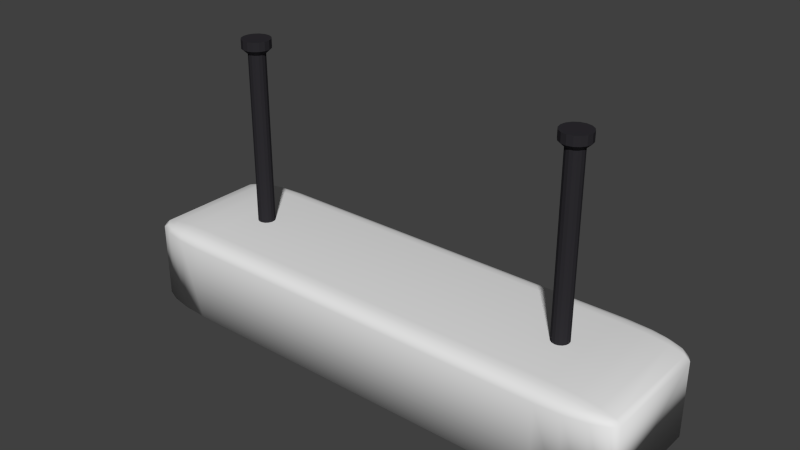 # Source: Shelf.blend  (saved by Blender 2.77.0; exported with 4.5.12 LTS)
import bpy
from mathutils import Matrix  # noqa: F401  (used for matrix-valued properties, if any)

bpy.ops.wm.read_factory_settings(use_empty=True)
scene = bpy.context.scene
scene.name = 'Scene'

# ---- collections
col_collection_2 = bpy.data.collections.new('Collection 2'); scene.collection.children.link(col_collection_2)

# ---- materials (node trees are filled in below, after node groups)
mat_lightbulb = bpy.data.materials.new('LightBulb')
mat_lightbulb.alpha_threshold = 0.0
mat_lightbulb.use_transparent_shadow = False
mat_lightbulb.diffuse_color = (1.0, 1.0, 1.0, 1.0)
mat_lightbulb.roughness = 0.5
mat_lamp = bpy.data.materials.new('Lamp')
mat_lamp.alpha_threshold = 0.0
mat_lamp.use_transparent_shadow = False
mat_lamp.roughness = 0.5
mat_posts = bpy.data.materials.new('Posts')
mat_posts.alpha_threshold = 0.0
mat_posts.use_transparent_shadow = False
mat_posts.diffuse_color = (0.0263, 0.02491, 0.0291, 1.0)
mat_posts.roughness = 0.5

# ---- material node trees

# ---- world
world_world = bpy.data.worlds.new('World'); scene.world = world_world
world_world.color = (0.05088, 0.05088, 0.05088)
world_world.use_sun_shadow = False
world_world.sun_shadow_jitter_overblur = 0.0
world_world.cycles.sampling_method = 'NONE'
world_world.cycles.sample_map_resolution = 256

# ---- meshes
me_cylinder_001 = bpy.data.meshes.new('Cylinder.001')
me_cylinder_001.from_pydata([(1.351, -2.914, -0.9606), (1.351, 6.811, -0.9606), (1.351, -2.914, 0.951), (1.351, 6.811, 0.951), (-1.244, -2.914, -0.9606), (-1.244, 6.811, -0.9606), (-1.244, -2.914, 0.951), (-1.244, 6.811, 0.951), (1.351, -3.928, -0.7544), (1.351, -2.428, -1.011), (1.351, -2.914, -0.9606), (1.351, -3.814, -0.8528), (1.351, -3.489, -0.9361), (1.351, -3.002, -0.9918), (-4.662, -3.928, -0.7544), (-5.542, -2.428, -0.7544), (-4.662, -2.428, -1.011), (-4.999, -3.814, -0.7544), (-5.285, -3.489, -0.7544), (-4.662, -3.814, -0.8528), (-5.008, -3.676, -0.8552), (-5.24, -3.412, -0.8501), (-5.17, -3.294, -0.9028), (-5.475, -2.428, -0.8528), (-5.285, -2.428, -0.9361), (-5.475, -3.002, -0.7544), (-5.394, -3.016, -0.8552), (-5.24, -2.987, -0.9231), (-4.662, -3.002, -0.9918), (-4.662, -3.489, -0.9361), (-4.999, -2.428, -0.9918), (-5.008, -3.016, -0.9682), (-4.99, -3.412, -0.9231), (1.351, 6.325, -1.011), (1.351, 7.825, -0.7544), (1.351, 6.811, -0.9606), (1.351, 6.899, -0.9918), (1.351, 7.386, -0.9361), (1.351, 7.711, -0.8528), (-5.542, 6.325, -0.7544), (-4.662, 7.825, -0.7544), (-4.662, 6.325, -1.011), (-5.475, 6.899, -0.7544), (-5.285, 7.386, -0.7544), (-5.475, 6.325, -0.8528), (-5.394, 6.913, -0.8552), (-5.24, 7.309, -0.8501), (-5.17, 7.191, -0.9028), (-4.662, 7.711, -0.8528), (-4.662, 7.386, -0.9361), (-4.999, 7.711, -0.7544), (-5.008, 7.573, -0.8552), (-4.99, 7.309, -0.9231), (-4.999, 6.325, -0.9918), (-5.285, 6.325, -0.9361), (-4.662, 6.899, -0.9918), (-5.008, 6.913, -0.9682), (-5.24, 6.884, -0.9231), (1.351, -2.428, 1.002), (1.351, -3.928, 0.7449), (1.351, -2.914, 0.9511), (1.351, -3.002, 0.9823), (1.351, -3.489, 0.9266), (1.351, -3.814, 0.8432), (-5.542, -2.428, 0.7449), (-4.662, -3.928, 0.7449), (-4.662, -2.428, 1.002), (-5.475, -3.002, 0.7449), (-5.285, -3.489, 0.7449), (-5.475, -2.428, 0.8432), (-5.394, -3.016, 0.8457), (-5.24, -3.412, 0.8406), (-5.17, -3.294, 0.8932), (-4.662, -3.814, 0.8432), (-4.662, -3.489, 0.9266), (-4.999, -3.814, 0.7449), (-5.008, -3.676, 0.8457), (-4.99, -3.412, 0.9135), (-4.999, -2.428, 0.9823), (-5.285, -2.428, 0.9266), (-4.662, -3.002, 0.9823), (-5.008, -3.016, 0.9587), (-5.24, -2.987, 0.9135), (1.351, 7.825, 0.7449), (1.351, 6.325, 1.002), (1.351, 6.811, 0.9511), (1.351, 7.711, 0.8432), (1.351, 7.386, 0.9266), (1.351, 6.899, 0.9823), (-5.542, 6.325, 0.7449), (-4.662, 6.325, 1.002), (-4.662, 7.825, 0.7449), (-5.475, 6.325, 0.8432), (-5.285, 6.325, 0.9266), (-5.475, 6.899, 0.7449), (-5.394, 6.913, 0.8457), (-5.24, 6.884, 0.9135), (-5.17, 7.191, 0.8932), (-4.662, 6.899, 0.9823), (-4.662, 7.386, 0.9266), (-4.999, 6.325, 0.9823), (-5.008, 6.913, 0.9587), (-4.99, 7.309, 0.9135), (-4.999, 7.711, 0.7449), (-5.285, 7.386, 0.7449), (-4.662, 7.711, 0.8432), (-5.008, 7.573, 0.8457), (-5.24, 7.309, 0.8406), (-9.342e-06, 4.835, 1.0), (-9.343e-06, 4.835, -1.0), (0.3827, 4.759, -1.0), (0.3827, 4.759, 1.0), (0.7071, 4.542, -1.0), (0.7071, 4.542, 1.0), (0.9239, 4.218, -1.0), (0.9239, 4.218, 1.0), (1.0, 3.835, -1.0), (1.0, 3.835, 1.0), (0.9239, 3.453, -1.0), (0.9239, 3.453, 1.0), (0.7071, 3.128, -1.0), (0.7071, 3.128, 1.0), (0.3827, 2.911, -1.0), (0.3827, 2.911, 1.0), (-6.244e-06, 2.835, 1.0), (-6.243e-06, 2.835, -1.0), (-0.3827, 2.911, -1.0), (-0.3827, 2.911, 1.0), (-0.7071, 3.128, -1.0), (-0.7071, 3.128, 1.0), (-0.9239, 3.453, 1.0), (-0.9239, 3.453, -1.0), (-1.0, 3.835, 1.0), (-1.0, 3.835, -1.0), (-0.9239, 4.218, -1.0), (-0.9239, 4.218, 1.0), (-0.7071, 4.542, -1.0), (-0.7071, 4.542, 1.0), (-0.3827, 4.759, -1.0), (-0.3827, 4.759, 1.0), (0.0, 1.0, -1.0), (0.0, 1.0, 1.0), (0.3827, 0.9239, 1.0), (0.3827, 0.9239, -1.0), (0.7071, 0.7071, 1.0), (0.7071, 0.7071, -1.0), (0.9239, 0.3827, -1.0), (0.9239, 0.3827, 1.0), (1.0, 7.55e-08, -1.0), (1.0, 7.55e-08, 1.0), (0.9239, -0.3827, -1.0), (0.9239, -0.3827, 1.0), (0.7071, -0.7071, -1.0), (0.7071, -0.7071, 1.0), (0.3827, -0.9239, -1.0), (0.3827, -0.9239, 1.0), (-3.278e-07, -1.0, -1.0), (-3.258e-07, -1.0, 1.0), (-0.3827, -0.9239, -1.0), (-0.3827, -0.9239, 1.0), (-0.7071, -0.7071, -1.0), (-0.7071, -0.7071, 1.0), (-0.9239, -0.3827, -1.0), (-0.9239, -0.3827, 1.0), (-1.0, 9.686e-07, -1.0), (-1.0, 9.656e-07, 1.0), (-0.9239, 0.3827, 1.0), (-0.9239, 0.3827, -1.0), (-0.7071, 0.7071, -1.0), (-0.7071, 0.7071, 1.0), (-0.3827, 0.9239, 1.0), (-0.3827, 0.9239, -1.0), (-2.941, 2.633, 0.6555), (-19.2, 2.633, 0.6555), (-2.941, 2.581, 0.6682), (-19.2, 2.581, 0.6682), (-2.941, 2.432, 0.679), (-19.2, 2.432, 0.679), (-2.941, 2.21, 0.6862), (-19.2, 2.21, 0.6862), (-2.941, 1.948, 0.6888), (-19.2, 1.948, 0.6888), (-2.941, 1.687, 0.6862), (-19.2, 1.687, 0.6862), (-2.941, 1.465, 0.679), (-19.2, 1.465, 0.679), (-19.2, 1.316, 0.6682), (-2.941, 1.316, 0.6682), (-2.941, 1.264, 0.6555), (-19.2, 1.264, 0.6555), (-2.941, 1.316, 0.6427), (-19.2, 1.316, 0.6427), (-2.941, 1.465, 0.6319), (-19.2, 1.465, 0.6319), (-2.941, 1.687, 0.6247), (-19.2, 1.687, 0.6247), (-2.941, 1.948, 0.6222), (-19.2, 1.948, 0.6222), (-2.941, 2.21, 0.6247), (-19.2, 2.21, 0.6247), (-19.2, 2.432, 0.6319), (-2.941, 2.432, 0.6319), (-2.941, 2.581, 0.6427), (-19.2, 2.581, 0.6427), (-19.62, 3.087, 0.6555), (-19.62, 3.0, 0.6767), (-19.62, 2.753, 0.6946), (-19.62, 2.384, 0.7066), (-19.62, 1.948, 0.7108), (-19.62, 1.513, 0.7066), (-19.62, 1.144, 0.6946), (-19.62, 0.8968, 0.6767), (-19.62, 0.8101, 0.6555), (-19.62, 0.8968, 0.6343), (-19.62, 1.144, 0.6163), (-19.62, 1.513, 0.6043), (-19.62, 1.948, 0.6001), (-19.62, 2.384, 0.6043), (-19.62, 2.753, 0.6163), (-19.62, 3.0, 0.6343), (-20.32, 3.087, 0.6555), (-20.32, 3.0, 0.6767), (-20.32, 2.753, 0.6946), (-20.32, 2.384, 0.7066), (-20.32, 1.948, 0.7108), (-20.32, 1.513, 0.7066), (-20.32, 1.144, 0.6946), (-20.32, 0.8968, 0.6767), (-20.32, 0.8101, 0.6555), (-20.32, 0.8968, 0.6343), (-20.32, 1.144, 0.6163), (-20.32, 1.513, 0.6043), (-20.32, 1.948, 0.6001), (-20.32, 2.384, 0.6043), (-20.32, 2.753, 0.6163), (-20.32, 3.0, 0.6343), (-19.2, 2.62, -0.6765), (-2.941, 2.62, -0.6635), (-19.2, 2.62, -0.6635), (-2.941, 2.518, -0.6515), (-19.2, 2.518, -0.6515), (-2.941, 2.329, -0.6423), (-19.2, 2.329, -0.6423), (-2.941, 2.082, -0.6373), (-19.2, 2.082, -0.6373), (-2.941, 1.815, -0.6373), (-19.2, 1.815, -0.6373), (-19.2, 1.568, -0.6423), (-2.941, 1.568, -0.6423), (-2.941, 1.379, -0.6515), (-19.2, 1.379, -0.6515), (-19.2, 1.277, -0.6635), (-2.941, 1.277, -0.6635), (-19.2, 1.277, -0.6765), (-2.941, 1.277, -0.6765), (-2.941, 1.379, -0.6885), (-19.2, 1.379, -0.6885), (-2.941, 1.568, -0.6976), (-19.2, 1.568, -0.6976), (-2.941, 1.815, -0.7026), (-19.2, 1.815, -0.7026), (-19.2, 2.082, -0.7026), (-2.941, 2.082, -0.7026), (-2.941, 2.329, -0.6976), (-19.2, 2.329, -0.6976), (-2.941, 2.518, -0.6885), (-19.2, 2.518, -0.6885), (-2.941, 2.62, -0.6765), (-19.62, 3.065, -0.6592), (-19.62, 2.895, -0.6392), (-19.62, 2.581, -0.6239), (-19.62, 2.171, -0.6156), (-19.62, 1.726, -0.6156), (-19.62, 1.316, -0.6239), (-19.62, 1.002, -0.6392), (-19.62, 0.832, -0.6592), (-19.62, 0.832, -0.6808), (-19.62, 1.002, -0.7007), (-19.62, 1.316, -0.716), (-19.62, 1.726, -0.7243), (-19.62, 2.171, -0.7243), (-19.62, 2.581, -0.716), (-19.62, 2.895, -0.7007), (-19.62, 3.065, -0.6808), (-20.32, 3.065, -0.6808), (-20.32, 3.065, -0.6592), (-20.32, 2.895, -0.6392), (-20.32, 2.581, -0.6239), (-20.32, 2.171, -0.6156), (-20.32, 1.726, -0.6156), (-20.32, 1.316, -0.6239), (-20.32, 1.002, -0.6392), (-20.32, 0.832, -0.6592), (-20.32, 0.832, -0.6808), (-20.32, 1.002, -0.7007), (-20.32, 1.316, -0.716), (-20.32, 1.726, -0.7243), (-20.32, 2.171, -0.7243), (-20.32, 2.581, -0.716), (-20.32, 2.895, -0.7007)], [], [(10, 9, 33, 35, 1, 0), (35, 34, 83, 85, 3, 1), (85, 84, 58, 60, 2, 3), (60, 59, 8, 10, 0, 2), (64, 89, 39, 15), (40, 91, 83, 34), (3, 2, 6, 7), (65, 14, 8, 59), (90, 66, 58, 84), (4, 5, 7, 6), (0, 1, 5, 4), (2, 0, 4, 6), (1, 3, 7, 5), (8, 11, 10), (11, 12, 10), (12, 13, 10), (13, 9, 10), (14, 17, 20, 19), (17, 18, 21, 20), (19, 20, 32, 29), (20, 21, 22, 32), (15, 23, 26, 25), (23, 24, 27, 26), (25, 26, 21, 18), (26, 27, 22, 21), (16, 28, 31, 30), (28, 29, 32, 31), (30, 31, 27, 24), (31, 32, 22, 27), (33, 36, 35), (36, 37, 35), (37, 38, 35), (38, 34, 35), (39, 42, 45, 44), (42, 43, 46, 45), (44, 45, 57, 54), (45, 46, 47, 57), (40, 48, 51, 50), (48, 49, 52, 51), (50, 51, 46, 43), (51, 52, 47, 46), (41, 53, 56, 55), (53, 54, 57, 56), (55, 56, 52, 49), (56, 57, 47, 52), (58, 61, 60), (61, 62, 60), (62, 63, 60), (63, 59, 60), (64, 67, 70, 69), (67, 68, 71, 70), (69, 70, 82, 79), (70, 71, 72, 82), (65, 73, 76, 75), (73, 74, 77, 76), (75, 76, 71, 68), (76, 77, 72, 71), (66, 78, 81, 80), (78, 79, 82, 81), (80, 81, 77, 74), (81, 82, 72, 77), (83, 86, 85), (86, 87, 85), (87, 88, 85), (88, 84, 85), (89, 92, 95, 94), (92, 93, 96, 95), (94, 95, 107, 104), (95, 96, 97, 107), (90, 98, 101, 100), (98, 99, 102, 101), (100, 101, 96, 93), (101, 102, 97, 96), (91, 103, 106, 105), (103, 104, 107, 106), (105, 106, 102, 99), (106, 107, 97, 102), (8, 14, 19, 11), (11, 19, 29, 12), (12, 29, 28, 13), (13, 28, 16, 9), (15, 39, 44, 23), (23, 44, 54, 24), (24, 54, 53, 30), (30, 53, 41, 16), (40, 34, 38, 48), (48, 38, 37, 49), (49, 37, 36, 55), (55, 36, 33, 41), (39, 89, 94, 42), (42, 94, 104, 43), (43, 104, 103, 50), (50, 103, 91, 40), (90, 84, 88, 98), (98, 88, 87, 99), (99, 87, 86, 105), (105, 86, 83, 91), (89, 64, 69, 92), (92, 69, 79, 93), (93, 79, 78, 100), (100, 78, 66, 90), (65, 59, 63, 73), (73, 63, 62, 74), (74, 62, 61, 80), (80, 61, 58, 66), (64, 15, 25, 67), (67, 25, 18, 68), (68, 18, 17, 75), (75, 17, 14, 65), (16, 41, 33, 9), (109, 108, 111, 110), (110, 111, 113, 112), (112, 113, 115, 114), (114, 115, 117, 116), (116, 117, 119, 118), (118, 119, 121, 120), (120, 121, 123, 122), (122, 123, 124, 125), (125, 124, 127, 126), (126, 127, 129, 128), (128, 129, 130, 131), (131, 130, 132, 133), (133, 132, 135, 134), (134, 135, 137, 136), (136, 137, 139, 138), (138, 139, 108, 109), (140, 141, 142, 143), (143, 142, 144, 145), (145, 144, 147, 146), (146, 147, 149, 148), (148, 149, 151, 150), (150, 151, 153, 152), (152, 153, 155, 154), (154, 155, 157, 156), (156, 157, 159, 158), (158, 159, 161, 160), (160, 161, 163, 162), (162, 163, 165, 164), (164, 165, 166, 167), (167, 166, 169, 168), (168, 169, 170, 171), (171, 170, 141, 140), (172, 173, 175, 174), (174, 175, 177, 176), (176, 177, 179, 178), (178, 179, 181, 180), (180, 181, 183, 182), (182, 183, 185, 184), (184, 185, 186, 187), (187, 186, 189, 188), (188, 189, 191, 190), (190, 191, 193, 192), (192, 193, 195, 194), (194, 195, 197, 196), (196, 197, 199, 198), (198, 199, 200, 201), (201, 200, 203, 202), (193, 191, 213, 214), (202, 203, 173, 172), (172, 174, 176, 178, 180, 182, 184, 187, 188, 190, 192, 194, 196, 198, 201, 202), (189, 186, 211, 212), (185, 183, 209, 210), (203, 200, 218, 219), (181, 179, 207, 208), (199, 197, 216, 217), (177, 175, 205, 206), (195, 193, 214, 215), (191, 189, 212, 213), (186, 185, 210, 211), (173, 203, 219, 204), (183, 181, 208, 209), (200, 199, 217, 218), (179, 177, 206, 207), (197, 195, 215, 216), (175, 173, 204, 205), (220, 235, 234, 233, 232, 231, 230, 229, 228, 227, 226, 225, 224, 223, 222, 221), (213, 212, 228, 229), (204, 219, 235, 220), (207, 206, 222, 223), (214, 213, 229, 230), (208, 207, 223, 224), (215, 214, 230, 231), (209, 208, 224, 225), (216, 215, 231, 232), (210, 209, 225, 226), (217, 216, 232, 233), (211, 210, 226, 227), (218, 217, 233, 234), (205, 204, 220, 221), (212, 211, 227, 228), (219, 218, 234, 235), (206, 205, 221, 222), (267, 236, 238, 237), (237, 238, 240, 239), (239, 240, 242, 241), (241, 242, 244, 243), (243, 244, 246, 245), (245, 246, 247, 248), (248, 247, 250, 249), (249, 250, 251, 252), (252, 251, 253, 254), (254, 253, 256, 255), (255, 256, 258, 257), (257, 258, 260, 259), (259, 260, 261, 262), (262, 261, 264, 263), (263, 264, 266, 265), (265, 266, 236, 267), (267, 237, 239, 241, 243, 245, 248, 249, 252, 254, 255, 257, 259, 262, 263, 265), (283, 282, 299, 284), (266, 264, 281, 282), (244, 242, 270, 271), (261, 260, 279, 280), (240, 238, 268, 269), (258, 256, 277, 278), (253, 251, 275, 276), (250, 247, 273, 274), (236, 266, 282, 283), (246, 244, 271, 272), (264, 261, 280, 281), (242, 240, 269, 270), (260, 258, 278, 279), (238, 236, 283, 268), (256, 253, 276, 277), (251, 250, 274, 275), (247, 246, 272, 273), (285, 284, 299, 298, 297, 296, 295, 294, 293, 292, 291, 290, 289, 288, 287, 286), (270, 269, 286, 287), (277, 276, 293, 294), (271, 270, 287, 288), (278, 277, 294, 295), (272, 271, 288, 289), (279, 278, 295, 296), (273, 272, 289, 290), (280, 279, 296, 297), (274, 273, 290, 291), (281, 280, 297, 298), (268, 283, 284, 285), (275, 274, 291, 292), (282, 281, 298, 299), (269, 268, 285, 286), (276, 275, 292, 293)])
me_cylinder_001.polygons.foreach_set('use_smooth', [1, 1, 1, 1, 1, 1, 1, 1, 1, 1, 1, 1, 1, 1, 1, 1, 1, 1, 1, 1, 1, 1, 1, 1, 1, 1, 1, 1, 1, 1, 1, 1, 1, 1, 1, 1, 1, 1, 1, 1, 1, 1, 1, 1, 1, 1, 1, 1, 1, 1, 1, 1, 1, 1, 1, 1, 1, 1, 1, 1, 1, 1, 1, 1, 1, 1, 1, 1, 1, 1, 1, 1, 1, 1, 1, 1, 1, 1, 1, 1, 1, 1, 1, 1, 1, 1, 1, 1, 1, 1, 1, 1, 1, 1, 1, 1, 1, 1, 1, 1, 1, 1, 1, 1, 1, 1, 1, 1, 1, 1, 1, 1, 1, 1, 1, 1, 1, 1, 1, 1, 1, 1, 1, 1, 1, 1, 1, 1, 1, 1, 1, 1, 1, 1, 1, 1, 1, 1, 1, 1, 1, 1, 0, 0, 0, 0, 0, 0, 0, 0, 0, 0, 0, 0, 0, 0, 0, 0, 0, 0, 0, 0, 0, 0, 0, 0, 0, 0, 0, 0, 0, 0, 0, 0, 0, 0, 0, 0, 0, 0, 0, 0, 0, 0, 0, 0, 0, 0, 0, 0, 0, 0, 0, 0, 0, 0, 0, 0, 0, 0, 0, 0, 0, 0, 0, 0, 0, 0, 0, 0, 0, 0, 0, 0, 0, 0, 0, 0, 0, 0, 0, 0, 0, 0, 0, 0, 0, 0, 0, 0, 0, 0, 0, 0, 0, 0, 0, 0, 0, 0, 0, 0])
me_cylinder_001.polygons.foreach_set('material_index', [1, 1, 1, 1, 1, 1, 1, 1, 1, 1, 1, 1, 1, 1, 1, 1, 1, 1, 1, 1, 1, 1, 1, 1, 1, 1, 1, 1, 1, 1, 1, 1, 1, 1, 1, 1, 1, 1, 1, 1, 1, 1, 1, 1, 1, 1, 1, 1, 1, 1, 1, 1, 1, 1, 1, 1, 1, 1, 1, 1, 1, 1, 1, 1, 1, 1, 1, 1, 1, 1, 1, 1, 1, 1, 1, 1, 1, 1, 1, 1, 1, 1, 1, 1, 1, 1, 1, 1, 1, 1, 1, 1, 1, 1, 1, 1, 1, 1, 1, 1, 1, 1, 1, 1, 1, 1, 1, 1, 1, 1, 0, 0, 0, 0, 0, 0, 0, 0, 0, 0, 0, 0, 0, 0, 0, 0, 0, 0, 0, 0, 0, 0, 0, 0, 0, 0, 0, 0, 0, 0, 0, 0, 2, 2, 2, 2, 2, 2, 2, 2, 2, 2, 2, 2, 2, 2, 2, 2, 2, 2, 2, 2, 2, 2, 2, 2, 2, 2, 2, 2, 2, 2, 2, 2, 2, 2, 2, 2, 2, 2, 2, 2, 2, 2, 2, 2, 2, 2, 2, 2, 2, 2, 2, 2, 2, 2, 2, 2, 2, 2, 2, 2, 2, 2, 2, 2, 2, 2, 2, 2, 2, 2, 2, 2, 2, 2, 2, 2, 2, 2, 2, 2, 2, 2, 2, 2, 2, 2, 2, 2, 2, 2, 2, 2, 2, 2, 2, 2, 2, 2, 2, 2])
_uv = me_cylinder_001.uv_layers.new(name='UVMap')
_uv.uv.foreach_set('vector', [0.2351, 0.9455, 0.233, 0.9253, 0.233, 0.5612, 0.2351, 0.541, 0.2351, 0.541, 0.2351, 0.9455, 0.2351, 0.541, 0.2437, 0.4988, 0.3062, 0.4988, 0.3148, 0.541, 0.3148, 0.541, 0.2351, 0.541, 0.3148, 0.541, 0.3169, 0.5612, 0.3169, 0.9253, 0.3148, 0.9455, 0.3148, 0.9455, 0.3148, 0.541, 0.3148, 0.9455, 0.3062, 0.9877, 0.2437, 0.9877, 0.2351, 0.9455, 0.2351, 0.9455, 0.3148, 0.9455, 0.3278, 0.9206, 0.3278, 0.5565, 0.3903, 0.5565, 0.3903, 0.9206, 0.8519, 0.9825, 0.7893, 0.9825, 0.7893, 0.7326, 0.8519, 0.7326, 0.2263, 0.4988, 0.2263, 0.9033, 0.1182, 0.9033, 0.1182, 0.4988, 0.4876, 0.513, 0.5501, 0.513, 0.5501, 0.763, 0.4876, 0.763, 0.2539, 0.06573, 0.2539, 0.4298, 0.003336, 0.4298, 0.003336, 0.06573, 0.4809, 0.4988, 0.4809, 0.9033, 0.4012, 0.9033, 0.4012, 0.4988, 0.003336, 0.9033, 0.003336, 0.4988, 0.1115, 0.4988, 0.1115, 0.9033, 0.7029, 0.7326, 0.7827, 0.7326, 0.7827, 0.8404, 0.7029, 0.8404, 0.6658, 0.8404, 0.5861, 0.8404, 0.5861, 0.7326, 0.6658, 0.7326, 0.2437, 0.9877, 0.2396, 0.983, 0.2351, 0.9455, 0.2396, 0.983, 0.2361, 0.9694, 0.2351, 0.9455, 0.2361, 0.9694, 0.2338, 0.9492, 0.2351, 0.9455, 0.2338, 0.9492, 0.233, 0.9253, 0.2351, 0.9455, 0.5457, 0.003328, 0.5597, 0.008077, 0.5599, 0.01381, 0.5456, 0.008077, 0.5597, 0.008077, 0.5716, 0.0216, 0.5696, 0.02478, 0.5599, 0.01381, 0.5456, 0.008077, 0.5599, 0.01381, 0.5591, 0.02478, 0.5454, 0.0216, 0.5599, 0.01381, 0.5696, 0.02478, 0.5667, 0.0297, 0.5591, 0.02478, 0.3903, 0.9206, 0.3944, 0.9206, 0.3945, 0.945, 0.3903, 0.9444, 0.5794, 0.06573, 0.5714, 0.06573, 0.5695, 0.04249, 0.5761, 0.04125, 0.3903, 0.9444, 0.3945, 0.945, 0.3943, 0.9615, 0.3903, 0.9647, 0.5761, 0.04125, 0.5695, 0.04249, 0.5667, 0.0297, 0.5696, 0.02478, 0.5453, 0.06573, 0.5454, 0.04185, 0.5598, 0.04125, 0.5594, 0.06573, 0.5454, 0.04185, 0.5454, 0.0216, 0.5591, 0.02478, 0.5598, 0.04125, 0.5594, 0.06573, 0.5598, 0.04125, 0.5695, 0.04249, 0.5714, 0.06573, 0.5598, 0.04125, 0.5591, 0.02478, 0.5667, 0.0297, 0.5695, 0.04249, 0.233, 0.5612, 0.2338, 0.5374, 0.2351, 0.541, 0.2338, 0.5374, 0.2361, 0.5171, 0.2351, 0.541, 0.2361, 0.5171, 0.2396, 0.5036, 0.2351, 0.541, 0.2396, 0.5036, 0.2437, 0.4988, 0.2351, 0.541, 0.3903, 0.5565, 0.3903, 0.5326, 0.3945, 0.532, 0.3944, 0.5565, 0.3903, 0.5326, 0.3903, 0.5124, 0.3943, 0.5155, 0.3945, 0.532, 0.5794, 0.4298, 0.5761, 0.4543, 0.5695, 0.453, 0.5714, 0.4298, 0.5761, 0.4543, 0.5696, 0.4707, 0.5667, 0.4658, 0.5695, 0.453, 0.5457, 0.4922, 0.5456, 0.4874, 0.5599, 0.4817, 0.5597, 0.4874, 0.5456, 0.4874, 0.5454, 0.4739, 0.5591, 0.4707, 0.5599, 0.4817, 0.5597, 0.4874, 0.5599, 0.4817, 0.5696, 0.4707, 0.5716, 0.4739, 0.5599, 0.4817, 0.5591, 0.4707, 0.5667, 0.4658, 0.5696, 0.4707, 0.5453, 0.4298, 0.5594, 0.4298, 0.5598, 0.4543, 0.5454, 0.4537, 0.5594, 0.4298, 0.5714, 0.4298, 0.5695, 0.453, 0.5598, 0.4543, 0.5454, 0.4537, 0.5598, 0.4543, 0.5591, 0.4707, 0.5454, 0.4739, 0.5598, 0.4543, 0.5695, 0.453, 0.5667, 0.4658, 0.5591, 0.4707, 0.3169, 0.9253, 0.3161, 0.9492, 0.3148, 0.9455, 0.3161, 0.9492, 0.3138, 0.9694, 0.3148, 0.9455, 0.3138, 0.9694, 0.3103, 0.983, 0.3148, 0.9455, 0.3103, 0.983, 0.3062, 0.9877, 0.3148, 0.9455, 0.3278, 0.9206, 0.3278, 0.9444, 0.3236, 0.945, 0.3237, 0.9206, 0.3278, 0.9444, 0.3278, 0.9647, 0.3238, 0.9615, 0.3236, 0.945, 0.288, 0.4298, 0.2847, 0.4543, 0.2781, 0.453, 0.28, 0.4298, 0.2847, 0.4543, 0.2782, 0.4707, 0.2753, 0.4658, 0.2781, 0.453, 0.2543, 0.4922, 0.2542, 0.4874, 0.2686, 0.4817, 0.2683, 0.4874, 0.2542, 0.4874, 0.2541, 0.4739, 0.2677, 0.4707, 0.2686, 0.4817, 0.2683, 0.4874, 0.2686, 0.4817, 0.2782, 0.4707, 0.2802, 0.4739, 0.2686, 0.4817, 0.2677, 0.4707, 0.2753, 0.4658, 0.2782, 0.4707, 0.2539, 0.4298, 0.268, 0.4298, 0.2684, 0.4543, 0.254, 0.4537, 0.268, 0.4298, 0.28, 0.4298, 0.2781, 0.453, 0.2684, 0.4543, 0.254, 0.4537, 0.2684, 0.4543, 0.2677, 0.4707, 0.2541, 0.4739, 0.2684, 0.4543, 0.2781, 0.453, 0.2753, 0.4658, 0.2677, 0.4707, 0.3062, 0.4988, 0.3103, 0.5036, 0.3148, 0.541, 0.3103, 0.5036, 0.3138, 0.5171, 0.3148, 0.541, 0.3138, 0.5171, 0.3161, 0.5374, 0.3148, 0.541, 0.3161, 0.5374, 0.3169, 0.5612, 0.3148, 0.541, 0.3278, 0.5565, 0.3237, 0.5565, 0.3236, 0.532, 0.3278, 0.5326, 0.288, 0.06573, 0.28, 0.06573, 0.2781, 0.04249, 0.2847, 0.04125, 0.3278, 0.5326, 0.3236, 0.532, 0.3238, 0.5155, 0.3278, 0.5124, 0.2847, 0.04125, 0.2781, 0.04249, 0.2753, 0.0297, 0.2782, 0.02478, 0.2539, 0.06573, 0.254, 0.04185, 0.2684, 0.04125, 0.268, 0.06573, 0.254, 0.04185, 0.2541, 0.0216, 0.2677, 0.02478, 0.2684, 0.04125, 0.268, 0.06573, 0.2684, 0.04125, 0.2781, 0.04249, 0.28, 0.06573, 0.2684, 0.04125, 0.2677, 0.02478, 0.2753, 0.0297, 0.2781, 0.04249, 0.2543, 0.003328, 0.2683, 0.008077, 0.2686, 0.01381, 0.2542, 0.008077, 0.2683, 0.008077, 0.2802, 0.0216, 0.2782, 0.02478, 0.2686, 0.01381, 0.2542, 0.008077, 0.2686, 0.01381, 0.2677, 0.02478, 0.2541, 0.0216, 0.2686, 0.01381, 0.2782, 0.02478, 0.2753, 0.0297, 0.2677, 0.02478, 0.2951, 0.003328, 0.5457, 0.003328, 0.5456, 0.008077, 0.295, 0.008077, 0.295, 0.008077, 0.5456, 0.008077, 0.5454, 0.0216, 0.2948, 0.0216, 0.2948, 0.0216, 0.5454, 0.0216, 0.5454, 0.04185, 0.2947, 0.04185, 0.2947, 0.04185, 0.5454, 0.04185, 0.5453, 0.06573, 0.2947, 0.06573, 0.3903, 0.9206, 0.3903, 0.5565, 0.3944, 0.5565, 0.3944, 0.9206, 0.5794, 0.06573, 0.5794, 0.4298, 0.5714, 0.4298, 0.5714, 0.06573, 0.5714, 0.06573, 0.5714, 0.4298, 0.5594, 0.4298, 0.5594, 0.06573, 0.5594, 0.06573, 0.5594, 0.4298, 0.5453, 0.4298, 0.5453, 0.06573, 0.5457, 0.4922, 0.2951, 0.4922, 0.295, 0.4874, 0.5456, 0.4874, 0.5456, 0.4874, 0.295, 0.4874, 0.2948, 0.4739, 0.5454, 0.4739, 0.5454, 0.4739, 0.2948, 0.4739, 0.2947, 0.4537, 0.5454, 0.4537, 0.5454, 0.4537, 0.2947, 0.4537, 0.2947, 0.4298, 0.5453, 0.4298, 0.3903, 0.5565, 0.3278, 0.5565, 0.3278, 0.5326, 0.3903, 0.5326, 0.3903, 0.5326, 0.3278, 0.5326, 0.3278, 0.5124, 0.3903, 0.5124, 0.3903, 0.5124, 0.3278, 0.5124, 0.3278, 0.4988, 0.3903, 0.4988, 0.8519, 0.9967, 0.7893, 0.9967, 0.7893, 0.9825, 0.8519, 0.9825, 0.2539, 0.06573, 0.003336, 0.06573, 0.003365, 0.04185, 0.254, 0.04185, 0.254, 0.04185, 0.003365, 0.04185, 0.003446, 0.0216, 0.2541, 0.0216, 0.2541, 0.0216, 0.003446, 0.0216, 0.003568, 0.008077, 0.2542, 0.008077, 0.2542, 0.008077, 0.003568, 0.008077, 0.003711, 0.003328, 0.2543, 0.003328, 0.3278, 0.5565, 0.3278, 0.9206, 0.3237, 0.9206, 0.3237, 0.5565, 0.288, 0.06573, 0.288, 0.4298, 0.28, 0.4298, 0.28, 0.06573, 0.28, 0.06573, 0.28, 0.4298, 0.268, 0.4298, 0.268, 0.06573, 0.268, 0.06573, 0.268, 0.4298, 0.2539, 0.4298, 0.2539, 0.06573, 0.2543, 0.4922, 0.003711, 0.4922, 0.003568, 0.4874, 0.2542, 0.4874, 0.2542, 0.4874, 0.003568, 0.4874, 0.003446, 0.4739, 0.2541, 0.4739, 0.2541, 0.4739, 0.003446, 0.4739, 0.003365, 0.4537, 0.254, 0.4537, 0.254, 0.4537, 0.003365, 0.4537, 0.003336, 0.4298, 0.2539, 0.4298, 0.3278, 0.9206, 0.3903, 0.9206, 0.3903, 0.9444, 0.3278, 0.9444, 0.3278, 0.9444, 0.3903, 0.9444, 0.3903, 0.9647, 0.3278, 0.9647, 0.3278, 0.9647, 0.3903, 0.9647, 0.3903, 0.9782, 0.3278, 0.9782, 0.4876, 0.4988, 0.5501, 0.4988, 0.5501, 0.513, 0.4876, 0.513, 0.5453, 0.06573, 0.5453, 0.4298, 0.2947, 0.4298, 0.2947, 0.06573, 0.9532, 0.7326, 0.9532, 0.8157, 0.9374, 0.8157, 0.9374, 0.7326, 0.9374, 0.7326, 0.9374, 0.8157, 0.9242, 0.8157, 0.9242, 0.7326, 0.5861, 0.9303, 0.5861, 0.8471, 0.5996, 0.8471, 0.5996, 0.9303, 0.5996, 0.9303, 0.5996, 0.8471, 0.6156, 0.8471, 0.6156, 0.9303, 0.6156, 0.9303, 0.6156, 0.8471, 0.6316, 0.8471, 0.6316, 0.9303, 0.6316, 0.9303, 0.6316, 0.8471, 0.6451, 0.8471, 0.6451, 0.9303, 0.7174, 0.9303, 0.7174, 0.8471, 0.7306, 0.8471, 0.7306, 0.9303, 0.7306, 0.9303, 0.7306, 0.8471, 0.7464, 0.8471, 0.7464, 0.9303, 0.7464, 0.9303, 0.7464, 0.8471, 0.7624, 0.8471, 0.7624, 0.9303, 0.7624, 0.9303, 0.7624, 0.8471, 0.7763, 0.8471, 0.7763, 0.9303, 0.5466, 0.7696, 0.5466, 0.8528, 0.533, 0.8528, 0.533, 0.7696, 0.533, 0.7696, 0.533, 0.8528, 0.5171, 0.8528, 0.5171, 0.7696, 0.5171, 0.7696, 0.5171, 0.8528, 0.5011, 0.8528, 0.5011, 0.7696, 0.5011, 0.7696, 0.5011, 0.8528, 0.4876, 0.8528, 0.4876, 0.7696, 0.9831, 0.7326, 0.9831, 0.8157, 0.9693, 0.8157, 0.9693, 0.7326, 0.9693, 0.7326, 0.9693, 0.8157, 0.9532, 0.8157, 0.9532, 0.7326, 0.5166, 0.8595, 0.5166, 0.9427, 0.5008, 0.9427, 0.5008, 0.8595, 0.5008, 0.8595, 0.5008, 0.9427, 0.4876, 0.9427, 0.4876, 0.8595, 0.9175, 0.8224, 0.9175, 0.9056, 0.904, 0.9056, 0.904, 0.8224, 0.904, 0.8224, 0.904, 0.9056, 0.888, 0.9056, 0.888, 0.8224, 0.888, 0.8224, 0.888, 0.9056, 0.8721, 0.9056, 0.8721, 0.8224, 0.8721, 0.8224, 0.8721, 0.9056, 0.8585, 0.9056, 0.8585, 0.8224, 0.6518, 0.9303, 0.6518, 0.8471, 0.6649, 0.8471, 0.6649, 0.9303, 0.6649, 0.9303, 0.6649, 0.8471, 0.6808, 0.8471, 0.6808, 0.9303, 0.6808, 0.9303, 0.6808, 0.8471, 0.6968, 0.8471, 0.6968, 0.9303, 0.6968, 0.9303, 0.6968, 0.8471, 0.7107, 0.8471, 0.7107, 0.9303, 0.9175, 0.7326, 0.9175, 0.8157, 0.904, 0.8157, 0.904, 0.7326, 0.904, 0.7326, 0.904, 0.8157, 0.888, 0.8157, 0.888, 0.7326, 0.888, 0.7326, 0.888, 0.8157, 0.8721, 0.8157, 0.8721, 0.7326, 0.8721, 0.7326, 0.8721, 0.8157, 0.8585, 0.8157, 0.8585, 0.7326, 0.5465, 0.8595, 0.5465, 0.9427, 0.5327, 0.9427, 0.5327, 0.8595, 0.5327, 0.8595, 0.5327, 0.9427, 0.5166, 0.9427, 0.5166, 0.8595, 0.7637, 0.003376, 0.7637, 0.6794, 0.7616, 0.6794, 0.7616, 0.003357, 0.7616, 0.003357, 0.7616, 0.6794, 0.7554, 0.6794, 0.7554, 0.003342, 0.7554, 0.003342, 0.7554, 0.6794, 0.7461, 0.6794, 0.7461, 0.003331, 0.7461, 0.003331, 0.7461, 0.6794, 0.7352, 0.6794, 0.7352, 0.003328, 0.7352, 0.003328, 0.7352, 0.6794, 0.7243, 0.6794, 0.7243, 0.003331, 0.7243, 0.003331, 0.7243, 0.6794, 0.715, 0.6794, 0.715, 0.003342, 0.715, 0.003342, 0.715, 0.6794, 0.7088, 0.6794, 0.7088, 0.003357, 0.7088, 0.003357, 0.7088, 0.6794, 0.7066, 0.6794, 0.7066, 0.003376, 0.6621, 0.003376, 0.6621, 0.6794, 0.6599, 0.6794, 0.6599, 0.003357, 0.6599, 0.003357, 0.6599, 0.6794, 0.6538, 0.6794, 0.6538, 0.003342, 0.6538, 0.003342, 0.6538, 0.6794, 0.6445, 0.6794, 0.6445, 0.003331, 0.6445, 0.003331, 0.6445, 0.6794, 0.6336, 0.6794, 0.6336, 0.003328, 0.6336, 0.003328, 0.6336, 0.6794, 0.6227, 0.6794, 0.6227, 0.003331, 0.6227, 0.003331, 0.6227, 0.6794, 0.6134, 0.6794, 0.6134, 0.003342, 0.6134, 0.003342, 0.6134, 0.6794, 0.6072, 0.6794, 0.6072, 0.003357, 0.6538, 0.6794, 0.6599, 0.6794, 0.6774, 0.6967, 0.6671, 0.6966, 0.6072, 0.003357, 0.6072, 0.6794, 0.605, 0.6794, 0.605, 0.003376, 0.5697, 0.5984, 0.5703, 0.6006, 0.5706, 0.6067, 0.5709, 0.616, 0.5709, 0.6269, 0.5706, 0.6378, 0.5703, 0.647, 0.5697, 0.6532, 0.5692, 0.6553, 0.5687, 0.6531, 0.5683, 0.647, 0.5681, 0.6377, 0.5681, 0.6268, 0.5683, 0.6159, 0.5687, 0.6067, 0.5692, 0.6005, 0.7066, 0.6794, 0.7088, 0.6794, 0.6913, 0.6967, 0.6877, 0.6967, 0.715, 0.6794, 0.7243, 0.6794, 0.717, 0.6966, 0.7016, 0.6966, 0.6072, 0.6794, 0.6134, 0.6794, 0.6, 0.6966, 0.5897, 0.6967, 0.7352, 0.6794, 0.7461, 0.6794, 0.7534, 0.6966, 0.7352, 0.6966, 0.6227, 0.6794, 0.6336, 0.6794, 0.6336, 0.6966, 0.6154, 0.6966, 0.7554, 0.6794, 0.7616, 0.6794, 0.779, 0.6967, 0.7688, 0.6966, 0.6445, 0.6794, 0.6538, 0.6794, 0.6671, 0.6966, 0.6517, 0.6966, 0.6599, 0.6794, 0.6621, 0.6794, 0.681, 0.6967, 0.6774, 0.6967, 0.7088, 0.6794, 0.715, 0.6794, 0.7016, 0.6966, 0.6913, 0.6967, 0.605, 0.6794, 0.6072, 0.6794, 0.5897, 0.6967, 0.5861, 0.6967, 0.7243, 0.6794, 0.7352, 0.6794, 0.7352, 0.6966, 0.717, 0.6966, 0.6134, 0.6794, 0.6227, 0.6794, 0.6154, 0.6966, 0.6, 0.6966, 0.7461, 0.6794, 0.7554, 0.6794, 0.7688, 0.6966, 0.7534, 0.6966, 0.6336, 0.6794, 0.6445, 0.6794, 0.6517, 0.6966, 0.6336, 0.6966, 0.7616, 0.6794, 0.7637, 0.6794, 0.7827, 0.6967, 0.779, 0.6967, 0.5586, 0.5935, 0.5578, 0.5899, 0.5571, 0.5797, 0.5568, 0.5643, 0.5568, 0.5462, 0.5571, 0.5281, 0.5578, 0.5127, 0.5586, 0.5024, 0.5596, 0.4988, 0.5604, 0.5025, 0.5611, 0.5127, 0.5614, 0.5281, 0.5614, 0.5462, 0.5611, 0.5643, 0.5604, 0.5797, 0.5596, 0.5899, 0.6774, 0.6967, 0.681, 0.6967, 0.681, 0.7259, 0.6774, 0.7259, 0.5861, 0.6967, 0.5897, 0.6967, 0.5897, 0.7259, 0.5861, 0.7259, 0.7534, 0.6966, 0.7688, 0.6966, 0.7688, 0.7259, 0.7534, 0.7258, 0.6671, 0.6966, 0.6774, 0.6967, 0.6774, 0.7259, 0.6671, 0.7259, 0.7352, 0.6966, 0.7534, 0.6966, 0.7534, 0.7258, 0.7352, 0.7258, 0.6517, 0.6966, 0.6671, 0.6966, 0.6671, 0.7259, 0.6517, 0.7258, 0.717, 0.6966, 0.7352, 0.6966, 0.7352, 0.7258, 0.717, 0.7258, 0.6336, 0.6966, 0.6517, 0.6966, 0.6517, 0.7258, 0.6336, 0.7258, 0.7016, 0.6966, 0.717, 0.6966, 0.717, 0.7258, 0.7016, 0.7259, 0.6154, 0.6966, 0.6336, 0.6966, 0.6336, 0.7258, 0.6154, 0.7258, 0.6913, 0.6967, 0.7016, 0.6966, 0.7016, 0.7259, 0.6913, 0.7259, 0.6, 0.6966, 0.6154, 0.6966, 0.6154, 0.7258, 0.6, 0.7259, 0.779, 0.6967, 0.7827, 0.6967, 0.7827, 0.7259, 0.779, 0.7259, 0.6877, 0.6967, 0.6913, 0.6967, 0.6913, 0.7259, 0.6877, 0.7259, 0.5897, 0.6967, 0.6, 0.6966, 0.6, 0.7259, 0.5897, 0.7259, 0.7688, 0.6966, 0.779, 0.6967, 0.779, 0.7259, 0.7688, 0.7259, 0.9707, 0.05018, 0.9706, 0.7262, 0.9781, 0.7262, 0.9781, 0.05018, 0.8079, 0.7259, 0.8079, 0.04983, 0.8122, 0.04985, 0.8122, 0.7259, 0.8122, 0.7259, 0.8122, 0.04985, 0.82, 0.04986, 0.82, 0.7259, 0.82, 0.7259, 0.82, 0.04986, 0.8303, 0.04987, 0.8303, 0.7259, 0.8303, 0.7259, 0.8303, 0.04987, 0.8415, 0.04987, 0.8415, 0.7259, 0.8415, 0.7259, 0.8415, 0.04987, 0.8517, 0.04986, 0.8517, 0.7259, 0.8517, 0.7259, 0.8517, 0.04986, 0.8596, 0.04985, 0.8596, 0.7259, 0.8596, 0.7259, 0.8596, 0.04985, 0.8639, 0.04983, 0.8639, 0.7259, 0.9858, 0.7259, 0.9858, 0.04987, 0.9927, 0.04987, 0.9927, 0.7259, 0.9077, 0.7259, 0.9077, 0.04983, 0.9119, 0.04985, 0.9119, 0.7259, 0.9119, 0.7259, 0.9119, 0.04985, 0.9198, 0.04986, 0.9198, 0.7259, 0.9198, 0.7259, 0.9198, 0.04986, 0.9301, 0.04987, 0.9301, 0.7259, 0.9301, 0.7259, 0.9301, 0.04987, 0.9412, 0.04987, 0.9412, 0.7259, 0.9412, 0.7259, 0.9412, 0.04987, 0.9515, 0.04986, 0.9515, 0.7259, 0.9515, 0.7259, 0.9515, 0.04986, 0.9594, 0.04985, 0.9594, 0.7259, 0.9594, 0.7259, 0.9594, 0.04985, 0.9637, 0.04983, 0.9637, 0.7259, 0.5579, 0.6002, 0.5584, 0.6002, 0.5589, 0.6044, 0.5593, 0.6123, 0.5595, 0.6226, 0.5595, 0.6337, 0.5593, 0.6439, 0.5589, 0.6518, 0.5584, 0.656, 0.5579, 0.656, 0.5574, 0.6518, 0.557, 0.6439, 0.5568, 0.6337, 0.5568, 0.6226, 0.557, 0.6123, 0.5574, 0.6044, 0.9822, 0.03255, 0.9751, 0.03258, 0.9751, 0.003357, 0.9822, 0.003328, 0.9594, 0.04985, 0.9515, 0.04986, 0.9621, 0.0326, 0.9751, 0.03258, 0.8303, 0.04987, 0.82, 0.04986, 0.8095, 0.0326, 0.8266, 0.03261, 0.9412, 0.04987, 0.9301, 0.04987, 0.9264, 0.03261, 0.9449, 0.03261, 0.8122, 0.04985, 0.8079, 0.04983, 0.7893, 0.03255, 0.7964, 0.03258, 0.9198, 0.04986, 0.9119, 0.04985, 0.8962, 0.03258, 0.9093, 0.0326, 0.5688, 0.6805, 0.5683, 0.6805, 0.5681, 0.662, 0.569, 0.662, 0.8596, 0.04985, 0.8517, 0.04986, 0.8623, 0.0326, 0.8754, 0.03258, 0.9637, 0.04983, 0.9594, 0.04985, 0.9751, 0.03258, 0.9822, 0.03255, 0.8415, 0.04987, 0.8303, 0.04987, 0.8266, 0.03261, 0.8452, 0.03261, 0.9515, 0.04986, 0.9412, 0.04987, 0.9449, 0.03261, 0.9621, 0.0326, 0.82, 0.04986, 0.8122, 0.04985, 0.7964, 0.03258, 0.8095, 0.0326, 0.9301, 0.04987, 0.9198, 0.04986, 0.9093, 0.0326, 0.9264, 0.03261, 0.557, 0.6627, 0.5575, 0.6627, 0.5577, 0.6812, 0.5568, 0.6812, 0.9119, 0.04985, 0.9077, 0.04983, 0.8891, 0.03255, 0.8962, 0.03258, 0.8639, 0.04983, 0.8596, 0.04985, 0.8754, 0.03258, 0.8824, 0.03255, 0.8517, 0.04986, 0.8415, 0.04987, 0.8452, 0.03261, 0.8623, 0.0326, 0.5708, 0.5917, 0.5699, 0.5917, 0.5691, 0.5847, 0.5684, 0.5716, 0.5681, 0.5545, 0.5681, 0.5361, 0.5684, 0.519, 0.5691, 0.5059, 0.5699, 0.4988, 0.5708, 0.4988, 0.5716, 0.5059, 0.5723, 0.519, 0.5726, 0.5361, 0.5726, 0.5545, 0.5723, 0.5716, 0.5716, 0.5847, 0.8095, 0.0326, 0.7964, 0.03258, 0.7964, 0.003357, 0.8095, 0.003379, 0.8962, 0.03258, 0.8891, 0.03255, 0.8891, 0.003328, 0.8962, 0.003357, 0.8266, 0.03261, 0.8095, 0.0326, 0.8095, 0.003379, 0.8266, 0.003391, 0.9093, 0.0326, 0.8962, 0.03258, 0.8962, 0.003357, 0.9093, 0.003379, 0.8452, 0.03261, 0.8266, 0.03261, 0.8266, 0.003391, 0.8452, 0.003391, 0.9264, 0.03261, 0.9093, 0.0326, 0.9093, 0.003379, 0.9264, 0.003391, 0.8623, 0.0326, 0.8452, 0.03261, 0.8452, 0.003391, 0.8623, 0.003379, 0.9449, 0.03261, 0.9264, 0.03261, 0.9264, 0.003391, 0.9449, 0.003391, 0.8754, 0.03258, 0.8623, 0.0326, 0.8623, 0.003379, 0.8754, 0.003357, 0.9621, 0.0326, 0.9449, 0.03261, 0.9449, 0.003391, 0.9621, 0.003379, 0.5775, 0.6343, 0.5784, 0.6343, 0.5784, 0.6635, 0.5775, 0.6635, 0.8824, 0.03255, 0.8754, 0.03258, 0.8754, 0.003357, 0.8824, 0.003328, 0.9751, 0.03258, 0.9621, 0.0326, 0.9621, 0.003379, 0.9751, 0.003357, 0.7964, 0.03258, 0.7893, 0.03255, 0.7893, 0.003328, 0.7964, 0.003357, 0.5784, 0.6276, 0.5775, 0.6276, 0.5775, 0.5984, 0.5784, 0.5984])
_uv = me_cylinder_001.uv_layers.new(name='LightMap')
_uv.uv.foreach_set('vector', [0.2351, 0.9455, 0.233, 0.9253, 0.233, 0.5612, 0.2351, 0.541, 0.2351, 0.541, 0.2351, 0.9455, 0.2351, 0.541, 0.2437, 0.4988, 0.3062, 0.4988, 0.3148, 0.541, 0.3148, 0.541, 0.2351, 0.541, 0.3148, 0.541, 0.3169, 0.5612, 0.3169, 0.9253, 0.3148, 0.9455, 0.3148, 0.9455, 0.3148, 0.541, 0.3148, 0.9455, 0.3062, 0.9877, 0.2437, 0.9877, 0.2351, 0.9455, 0.2351, 0.9455, 0.3148, 0.9455, 0.3278, 0.9206, 0.3278, 0.5565, 0.3903, 0.5565, 0.3903, 0.9206, 0.8519, 0.9825, 0.7893, 0.9825, 0.7893, 0.7326, 0.8519, 0.7326, 0.2263, 0.4988, 0.2263, 0.9033, 0.1182, 0.9033, 0.1182, 0.4988, 0.4876, 0.513, 0.5501, 0.513, 0.5501, 0.763, 0.4876, 0.763, 0.2539, 0.06573, 0.2539, 0.4298, 0.003336, 0.4298, 0.003336, 0.06573, 0.4809, 0.4988, 0.4809, 0.9033, 0.4012, 0.9033, 0.4012, 0.4988, 0.003336, 0.9033, 0.003336, 0.4988, 0.1115, 0.4988, 0.1115, 0.9033, 0.7029, 0.7326, 0.7827, 0.7326, 0.7827, 0.8404, 0.7029, 0.8404, 0.6658, 0.8404, 0.5861, 0.8404, 0.5861, 0.7326, 0.6658, 0.7326, 0.2437, 0.9877, 0.2396, 0.983, 0.2351, 0.9455, 0.2396, 0.983, 0.2361, 0.9694, 0.2351, 0.9455, 0.2361, 0.9694, 0.2338, 0.9492, 0.2351, 0.9455, 0.2338, 0.9492, 0.233, 0.9253, 0.2351, 0.9455, 0.5457, 0.003328, 0.5597, 0.008077, 0.5599, 0.01381, 0.5456, 0.008077, 0.5597, 0.008077, 0.5716, 0.0216, 0.5696, 0.02478, 0.5599, 0.01381, 0.5456, 0.008077, 0.5599, 0.01381, 0.5591, 0.02478, 0.5454, 0.0216, 0.5599, 0.01381, 0.5696, 0.02478, 0.5667, 0.0297, 0.5591, 0.02478, 0.3903, 0.9206, 0.3944, 0.9206, 0.3945, 0.945, 0.3903, 0.9444, 0.5794, 0.06573, 0.5714, 0.06573, 0.5695, 0.04249, 0.5761, 0.04125, 0.3903, 0.9444, 0.3945, 0.945, 0.3943, 0.9615, 0.3903, 0.9647, 0.5761, 0.04125, 0.5695, 0.04249, 0.5667, 0.0297, 0.5696, 0.02478, 0.5453, 0.06573, 0.5454, 0.04185, 0.5598, 0.04125, 0.5594, 0.06573, 0.5454, 0.04185, 0.5454, 0.0216, 0.5591, 0.02478, 0.5598, 0.04125, 0.5594, 0.06573, 0.5598, 0.04125, 0.5695, 0.04249, 0.5714, 0.06573, 0.5598, 0.04125, 0.5591, 0.02478, 0.5667, 0.0297, 0.5695, 0.04249, 0.233, 0.5612, 0.2338, 0.5374, 0.2351, 0.541, 0.2338, 0.5374, 0.2361, 0.5171, 0.2351, 0.541, 0.2361, 0.5171, 0.2396, 0.5036, 0.2351, 0.541, 0.2396, 0.5036, 0.2437, 0.4988, 0.2351, 0.541, 0.3903, 0.5565, 0.3903, 0.5326, 0.3945, 0.532, 0.3944, 0.5565, 0.3903, 0.5326, 0.3903, 0.5124, 0.3943, 0.5155, 0.3945, 0.532, 0.5794, 0.4298, 0.5761, 0.4543, 0.5695, 0.453, 0.5714, 0.4298, 0.5761, 0.4543, 0.5696, 0.4707, 0.5667, 0.4658, 0.5695, 0.453, 0.5457, 0.4922, 0.5456, 0.4874, 0.5599, 0.4817, 0.5597, 0.4874, 0.5456, 0.4874, 0.5454, 0.4739, 0.5591, 0.4707, 0.5599, 0.4817, 0.5597, 0.4874, 0.5599, 0.4817, 0.5696, 0.4707, 0.5716, 0.4739, 0.5599, 0.4817, 0.5591, 0.4707, 0.5667, 0.4658, 0.5696, 0.4707, 0.5453, 0.4298, 0.5594, 0.4298, 0.5598, 0.4543, 0.5454, 0.4537, 0.5594, 0.4298, 0.5714, 0.4298, 0.5695, 0.453, 0.5598, 0.4543, 0.5454, 0.4537, 0.5598, 0.4543, 0.5591, 0.4707, 0.5454, 0.4739, 0.5598, 0.4543, 0.5695, 0.453, 0.5667, 0.4658, 0.5591, 0.4707, 0.3169, 0.9253, 0.3161, 0.9492, 0.3148, 0.9455, 0.3161, 0.9492, 0.3138, 0.9694, 0.3148, 0.9455, 0.3138, 0.9694, 0.3103, 0.983, 0.3148, 0.9455, 0.3103, 0.983, 0.3062, 0.9877, 0.3148, 0.9455, 0.3278, 0.9206, 0.3278, 0.9444, 0.3236, 0.945, 0.3237, 0.9206, 0.3278, 0.9444, 0.3278, 0.9647, 0.3238, 0.9615, 0.3236, 0.945, 0.288, 0.4298, 0.2847, 0.4543, 0.2781, 0.453, 0.28, 0.4298, 0.2847, 0.4543, 0.2782, 0.4707, 0.2753, 0.4658, 0.2781, 0.453, 0.2543, 0.4922, 0.2542, 0.4874, 0.2686, 0.4817, 0.2683, 0.4874, 0.2542, 0.4874, 0.2541, 0.4739, 0.2677, 0.4707, 0.2686, 0.4817, 0.2683, 0.4874, 0.2686, 0.4817, 0.2782, 0.4707, 0.2802, 0.4739, 0.2686, 0.4817, 0.2677, 0.4707, 0.2753, 0.4658, 0.2782, 0.4707, 0.2539, 0.4298, 0.268, 0.4298, 0.2684, 0.4543, 0.254, 0.4537, 0.268, 0.4298, 0.28, 0.4298, 0.2781, 0.453, 0.2684, 0.4543, 0.254, 0.4537, 0.2684, 0.4543, 0.2677, 0.4707, 0.2541, 0.4739, 0.2684, 0.4543, 0.2781, 0.453, 0.2753, 0.4658, 0.2677, 0.4707, 0.3062, 0.4988, 0.3103, 0.5036, 0.3148, 0.541, 0.3103, 0.5036, 0.3138, 0.5171, 0.3148, 0.541, 0.3138, 0.5171, 0.3161, 0.5374, 0.3148, 0.541, 0.3161, 0.5374, 0.3169, 0.5612, 0.3148, 0.541, 0.3278, 0.5565, 0.3237, 0.5565, 0.3236, 0.532, 0.3278, 0.5326, 0.288, 0.06573, 0.28, 0.06573, 0.2781, 0.04249, 0.2847, 0.04125, 0.3278, 0.5326, 0.3236, 0.532, 0.3238, 0.5155, 0.3278, 0.5124, 0.2847, 0.04125, 0.2781, 0.04249, 0.2753, 0.0297, 0.2782, 0.02478, 0.2539, 0.06573, 0.254, 0.04185, 0.2684, 0.04125, 0.268, 0.06573, 0.254, 0.04185, 0.2541, 0.0216, 0.2677, 0.02478, 0.2684, 0.04125, 0.268, 0.06573, 0.2684, 0.04125, 0.2781, 0.04249, 0.28, 0.06573, 0.2684, 0.04125, 0.2677, 0.02478, 0.2753, 0.0297, 0.2781, 0.04249, 0.2543, 0.003328, 0.2683, 0.008077, 0.2686, 0.01381, 0.2542, 0.008077, 0.2683, 0.008077, 0.2802, 0.0216, 0.2782, 0.02478, 0.2686, 0.01381, 0.2542, 0.008077, 0.2686, 0.01381, 0.2677, 0.02478, 0.2541, 0.0216, 0.2686, 0.01381, 0.2782, 0.02478, 0.2753, 0.0297, 0.2677, 0.02478, 0.2951, 0.003328, 0.5457, 0.003328, 0.5456, 0.008077, 0.295, 0.008077, 0.295, 0.008077, 0.5456, 0.008077, 0.5454, 0.0216, 0.2948, 0.0216, 0.2948, 0.0216, 0.5454, 0.0216, 0.5454, 0.04185, 0.2947, 0.04185, 0.2947, 0.04185, 0.5454, 0.04185, 0.5453, 0.06573, 0.2947, 0.06573, 0.3903, 0.9206, 0.3903, 0.5565, 0.3944, 0.5565, 0.3944, 0.9206, 0.5794, 0.06573, 0.5794, 0.4298, 0.5714, 0.4298, 0.5714, 0.06573, 0.5714, 0.06573, 0.5714, 0.4298, 0.5594, 0.4298, 0.5594, 0.06573, 0.5594, 0.06573, 0.5594, 0.4298, 0.5453, 0.4298, 0.5453, 0.06573, 0.5457, 0.4922, 0.2951, 0.4922, 0.295, 0.4874, 0.5456, 0.4874, 0.5456, 0.4874, 0.295, 0.4874, 0.2948, 0.4739, 0.5454, 0.4739, 0.5454, 0.4739, 0.2948, 0.4739, 0.2947, 0.4537, 0.5454, 0.4537, 0.5454, 0.4537, 0.2947, 0.4537, 0.2947, 0.4298, 0.5453, 0.4298, 0.3903, 0.5565, 0.3278, 0.5565, 0.3278, 0.5326, 0.3903, 0.5326, 0.3903, 0.5326, 0.3278, 0.5326, 0.3278, 0.5124, 0.3903, 0.5124, 0.3903, 0.5124, 0.3278, 0.5124, 0.3278, 0.4988, 0.3903, 0.4988, 0.8519, 0.9967, 0.7893, 0.9967, 0.7893, 0.9825, 0.8519, 0.9825, 0.2539, 0.06573, 0.003336, 0.06573, 0.003365, 0.04185, 0.254, 0.04185, 0.254, 0.04185, 0.003365, 0.04185, 0.003446, 0.0216, 0.2541, 0.0216, 0.2541, 0.0216, 0.003446, 0.0216, 0.003568, 0.008077, 0.2542, 0.008077, 0.2542, 0.008077, 0.003568, 0.008077, 0.003711, 0.003328, 0.2543, 0.003328, 0.3278, 0.5565, 0.3278, 0.9206, 0.3237, 0.9206, 0.3237, 0.5565, 0.288, 0.06573, 0.288, 0.4298, 0.28, 0.4298, 0.28, 0.06573, 0.28, 0.06573, 0.28, 0.4298, 0.268, 0.4298, 0.268, 0.06573, 0.268, 0.06573, 0.268, 0.4298, 0.2539, 0.4298, 0.2539, 0.06573, 0.2543, 0.4922, 0.003711, 0.4922, 0.003568, 0.4874, 0.2542, 0.4874, 0.2542, 0.4874, 0.003568, 0.4874, 0.003446, 0.4739, 0.2541, 0.4739, 0.2541, 0.4739, 0.003446, 0.4739, 0.003365, 0.4537, 0.254, 0.4537, 0.254, 0.4537, 0.003365, 0.4537, 0.003336, 0.4298, 0.2539, 0.4298, 0.3278, 0.9206, 0.3903, 0.9206, 0.3903, 0.9444, 0.3278, 0.9444, 0.3278, 0.9444, 0.3903, 0.9444, 0.3903, 0.9647, 0.3278, 0.9647, 0.3278, 0.9647, 0.3903, 0.9647, 0.3903, 0.9782, 0.3278, 0.9782, 0.4876, 0.4988, 0.5501, 0.4988, 0.5501, 0.513, 0.4876, 0.513, 0.5453, 0.06573, 0.5453, 0.4298, 0.2947, 0.4298, 0.2947, 0.06573, 0.9532, 0.7326, 0.9532, 0.8157, 0.9374, 0.8157, 0.9374, 0.7326, 0.9374, 0.7326, 0.9374, 0.8157, 0.9242, 0.8157, 0.9242, 0.7326, 0.5861, 0.9303, 0.5861, 0.8471, 0.5996, 0.8471, 0.5996, 0.9303, 0.5996, 0.9303, 0.5996, 0.8471, 0.6156, 0.8471, 0.6156, 0.9303, 0.6156, 0.9303, 0.6156, 0.8471, 0.6316, 0.8471, 0.6316, 0.9303, 0.6316, 0.9303, 0.6316, 0.8471, 0.6451, 0.8471, 0.6451, 0.9303, 0.7174, 0.9303, 0.7174, 0.8471, 0.7306, 0.8471, 0.7306, 0.9303, 0.7306, 0.9303, 0.7306, 0.8471, 0.7464, 0.8471, 0.7464, 0.9303, 0.7464, 0.9303, 0.7464, 0.8471, 0.7624, 0.8471, 0.7624, 0.9303, 0.7624, 0.9303, 0.7624, 0.8471, 0.7763, 0.8471, 0.7763, 0.9303, 0.5466, 0.7696, 0.5466, 0.8528, 0.533, 0.8528, 0.533, 0.7696, 0.533, 0.7696, 0.533, 0.8528, 0.5171, 0.8528, 0.5171, 0.7696, 0.5171, 0.7696, 0.5171, 0.8528, 0.5011, 0.8528, 0.5011, 0.7696, 0.5011, 0.7696, 0.5011, 0.8528, 0.4876, 0.8528, 0.4876, 0.7696, 0.9831, 0.7326, 0.9831, 0.8157, 0.9693, 0.8157, 0.9693, 0.7326, 0.9693, 0.7326, 0.9693, 0.8157, 0.9532, 0.8157, 0.9532, 0.7326, 0.5166, 0.8595, 0.5166, 0.9427, 0.5008, 0.9427, 0.5008, 0.8595, 0.5008, 0.8595, 0.5008, 0.9427, 0.4876, 0.9427, 0.4876, 0.8595, 0.9175, 0.8224, 0.9175, 0.9056, 0.904, 0.9056, 0.904, 0.8224, 0.904, 0.8224, 0.904, 0.9056, 0.888, 0.9056, 0.888, 0.8224, 0.888, 0.8224, 0.888, 0.9056, 0.8721, 0.9056, 0.8721, 0.8224, 0.8721, 0.8224, 0.8721, 0.9056, 0.8585, 0.9056, 0.8585, 0.8224, 0.6518, 0.9303, 0.6518, 0.8471, 0.6649, 0.8471, 0.6649, 0.9303, 0.6649, 0.9303, 0.6649, 0.8471, 0.6808, 0.8471, 0.6808, 0.9303, 0.6808, 0.9303, 0.6808, 0.8471, 0.6968, 0.8471, 0.6968, 0.9303, 0.6968, 0.9303, 0.6968, 0.8471, 0.7107, 0.8471, 0.7107, 0.9303, 0.9175, 0.7326, 0.9175, 0.8157, 0.904, 0.8157, 0.904, 0.7326, 0.904, 0.7326, 0.904, 0.8157, 0.888, 0.8157, 0.888, 0.7326, 0.888, 0.7326, 0.888, 0.8157, 0.8721, 0.8157, 0.8721, 0.7326, 0.8721, 0.7326, 0.8721, 0.8157, 0.8585, 0.8157, 0.8585, 0.7326, 0.5465, 0.8595, 0.5465, 0.9427, 0.5327, 0.9427, 0.5327, 0.8595, 0.5327, 0.8595, 0.5327, 0.9427, 0.5166, 0.9427, 0.5166, 0.8595, 0.7637, 0.003376, 0.7637, 0.6794, 0.7616, 0.6794, 0.7616, 0.003357, 0.7616, 0.003357, 0.7616, 0.6794, 0.7554, 0.6794, 0.7554, 0.003342, 0.7554, 0.003342, 0.7554, 0.6794, 0.7461, 0.6794, 0.7461, 0.003331, 0.7461, 0.003331, 0.7461, 0.6794, 0.7352, 0.6794, 0.7352, 0.003328, 0.7352, 0.003328, 0.7352, 0.6794, 0.7243, 0.6794, 0.7243, 0.003331, 0.7243, 0.003331, 0.7243, 0.6794, 0.715, 0.6794, 0.715, 0.003342, 0.715, 0.003342, 0.715, 0.6794, 0.7088, 0.6794, 0.7088, 0.003357, 0.7088, 0.003357, 0.7088, 0.6794, 0.7066, 0.6794, 0.7066, 0.003376, 0.6621, 0.003376, 0.6621, 0.6794, 0.6599, 0.6794, 0.6599, 0.003357, 0.6599, 0.003357, 0.6599, 0.6794, 0.6538, 0.6794, 0.6538, 0.003342, 0.6538, 0.003342, 0.6538, 0.6794, 0.6445, 0.6794, 0.6445, 0.003331, 0.6445, 0.003331, 0.6445, 0.6794, 0.6336, 0.6794, 0.6336, 0.003328, 0.6336, 0.003328, 0.6336, 0.6794, 0.6227, 0.6794, 0.6227, 0.003331, 0.6227, 0.003331, 0.6227, 0.6794, 0.6134, 0.6794, 0.6134, 0.003342, 0.6134, 0.003342, 0.6134, 0.6794, 0.6072, 0.6794, 0.6072, 0.003357, 0.6538, 0.6794, 0.6599, 0.6794, 0.6774, 0.6967, 0.6671, 0.6966, 0.6072, 0.003357, 0.6072, 0.6794, 0.605, 0.6794, 0.605, 0.003376, 0.5697, 0.5984, 0.5703, 0.6006, 0.5706, 0.6067, 0.5709, 0.616, 0.5709, 0.6269, 0.5706, 0.6378, 0.5703, 0.647, 0.5697, 0.6532, 0.5692, 0.6553, 0.5687, 0.6531, 0.5683, 0.647, 0.5681, 0.6377, 0.5681, 0.6268, 0.5683, 0.6159, 0.5687, 0.6067, 0.5692, 0.6005, 0.7066, 0.6794, 0.7088, 0.6794, 0.6913, 0.6967, 0.6877, 0.6967, 0.715, 0.6794, 0.7243, 0.6794, 0.717, 0.6966, 0.7016, 0.6966, 0.6072, 0.6794, 0.6134, 0.6794, 0.6, 0.6966, 0.5897, 0.6967, 0.7352, 0.6794, 0.7461, 0.6794, 0.7534, 0.6966, 0.7352, 0.6966, 0.6227, 0.6794, 0.6336, 0.6794, 0.6336, 0.6966, 0.6154, 0.6966, 0.7554, 0.6794, 0.7616, 0.6794, 0.779, 0.6967, 0.7688, 0.6966, 0.6445, 0.6794, 0.6538, 0.6794, 0.6671, 0.6966, 0.6517, 0.6966, 0.6599, 0.6794, 0.6621, 0.6794, 0.681, 0.6967, 0.6774, 0.6967, 0.7088, 0.6794, 0.715, 0.6794, 0.7016, 0.6966, 0.6913, 0.6967, 0.605, 0.6794, 0.6072, 0.6794, 0.5897, 0.6967, 0.5861, 0.6967, 0.7243, 0.6794, 0.7352, 0.6794, 0.7352, 0.6966, 0.717, 0.6966, 0.6134, 0.6794, 0.6227, 0.6794, 0.6154, 0.6966, 0.6, 0.6966, 0.7461, 0.6794, 0.7554, 0.6794, 0.7688, 0.6966, 0.7534, 0.6966, 0.6336, 0.6794, 0.6445, 0.6794, 0.6517, 0.6966, 0.6336, 0.6966, 0.7616, 0.6794, 0.7637, 0.6794, 0.7827, 0.6967, 0.779, 0.6967, 0.5586, 0.5935, 0.5578, 0.5899, 0.5571, 0.5797, 0.5568, 0.5643, 0.5568, 0.5462, 0.5571, 0.5281, 0.5578, 0.5127, 0.5586, 0.5024, 0.5596, 0.4988, 0.5604, 0.5025, 0.5611, 0.5127, 0.5614, 0.5281, 0.5614, 0.5462, 0.5611, 0.5643, 0.5604, 0.5797, 0.5596, 0.5899, 0.6774, 0.6967, 0.681, 0.6967, 0.681, 0.7259, 0.6774, 0.7259, 0.5861, 0.6967, 0.5897, 0.6967, 0.5897, 0.7259, 0.5861, 0.7259, 0.7534, 0.6966, 0.7688, 0.6966, 0.7688, 0.7259, 0.7534, 0.7258, 0.6671, 0.6966, 0.6774, 0.6967, 0.6774, 0.7259, 0.6671, 0.7259, 0.7352, 0.6966, 0.7534, 0.6966, 0.7534, 0.7258, 0.7352, 0.7258, 0.6517, 0.6966, 0.6671, 0.6966, 0.6671, 0.7259, 0.6517, 0.7258, 0.717, 0.6966, 0.7352, 0.6966, 0.7352, 0.7258, 0.717, 0.7258, 0.6336, 0.6966, 0.6517, 0.6966, 0.6517, 0.7258, 0.6336, 0.7258, 0.7016, 0.6966, 0.717, 0.6966, 0.717, 0.7258, 0.7016, 0.7259, 0.6154, 0.6966, 0.6336, 0.6966, 0.6336, 0.7258, 0.6154, 0.7258, 0.6913, 0.6967, 0.7016, 0.6966, 0.7016, 0.7259, 0.6913, 0.7259, 0.6, 0.6966, 0.6154, 0.6966, 0.6154, 0.7258, 0.6, 0.7259, 0.779, 0.6967, 0.7827, 0.6967, 0.7827, 0.7259, 0.779, 0.7259, 0.6877, 0.6967, 0.6913, 0.6967, 0.6913, 0.7259, 0.6877, 0.7259, 0.5897, 0.6967, 0.6, 0.6966, 0.6, 0.7259, 0.5897, 0.7259, 0.7688, 0.6966, 0.779, 0.6967, 0.779, 0.7259, 0.7688, 0.7259, 0.9707, 0.05018, 0.9706, 0.7262, 0.9781, 0.7262, 0.9781, 0.05018, 0.8079, 0.7259, 0.8079, 0.04983, 0.8122, 0.04985, 0.8122, 0.7259, 0.8122, 0.7259, 0.8122, 0.04985, 0.82, 0.04986, 0.82, 0.7259, 0.82, 0.7259, 0.82, 0.04986, 0.8303, 0.04987, 0.8303, 0.7259, 0.8303, 0.7259, 0.8303, 0.04987, 0.8415, 0.04987, 0.8415, 0.7259, 0.8415, 0.7259, 0.8415, 0.04987, 0.8517, 0.04986, 0.8517, 0.7259, 0.8517, 0.7259, 0.8517, 0.04986, 0.8596, 0.04985, 0.8596, 0.7259, 0.8596, 0.7259, 0.8596, 0.04985, 0.8639, 0.04983, 0.8639, 0.7259, 0.9858, 0.7259, 0.9858, 0.04987, 0.9927, 0.04987, 0.9927, 0.7259, 0.9077, 0.7259, 0.9077, 0.04983, 0.9119, 0.04985, 0.9119, 0.7259, 0.9119, 0.7259, 0.9119, 0.04985, 0.9198, 0.04986, 0.9198, 0.7259, 0.9198, 0.7259, 0.9198, 0.04986, 0.9301, 0.04987, 0.9301, 0.7259, 0.9301, 0.7259, 0.9301, 0.04987, 0.9412, 0.04987, 0.9412, 0.7259, 0.9412, 0.7259, 0.9412, 0.04987, 0.9515, 0.04986, 0.9515, 0.7259, 0.9515, 0.7259, 0.9515, 0.04986, 0.9594, 0.04985, 0.9594, 0.7259, 0.9594, 0.7259, 0.9594, 0.04985, 0.9637, 0.04983, 0.9637, 0.7259, 0.5579, 0.6002, 0.5584, 0.6002, 0.5589, 0.6044, 0.5593, 0.6123, 0.5595, 0.6226, 0.5595, 0.6337, 0.5593, 0.6439, 0.5589, 0.6518, 0.5584, 0.656, 0.5579, 0.656, 0.5574, 0.6518, 0.557, 0.6439, 0.5568, 0.6337, 0.5568, 0.6226, 0.557, 0.6123, 0.5574, 0.6044, 0.9822, 0.03255, 0.9751, 0.03258, 0.9751, 0.003357, 0.9822, 0.003328, 0.9594, 0.04985, 0.9515, 0.04986, 0.9621, 0.0326, 0.9751, 0.03258, 0.8303, 0.04987, 0.82, 0.04986, 0.8095, 0.0326, 0.8266, 0.03261, 0.9412, 0.04987, 0.9301, 0.04987, 0.9264, 0.03261, 0.9449, 0.03261, 0.8122, 0.04985, 0.8079, 0.04983, 0.7893, 0.03255, 0.7964, 0.03258, 0.9198, 0.04986, 0.9119, 0.04985, 0.8962, 0.03258, 0.9093, 0.0326, 0.5688, 0.6805, 0.5683, 0.6805, 0.5681, 0.662, 0.569, 0.662, 0.8596, 0.04985, 0.8517, 0.04986, 0.8623, 0.0326, 0.8754, 0.03258, 0.9637, 0.04983, 0.9594, 0.04985, 0.9751, 0.03258, 0.9822, 0.03255, 0.8415, 0.04987, 0.8303, 0.04987, 0.8266, 0.03261, 0.8452, 0.03261, 0.9515, 0.04986, 0.9412, 0.04987, 0.9449, 0.03261, 0.9621, 0.0326, 0.82, 0.04986, 0.8122, 0.04985, 0.7964, 0.03258, 0.8095, 0.0326, 0.9301, 0.04987, 0.9198, 0.04986, 0.9093, 0.0326, 0.9264, 0.03261, 0.557, 0.6627, 0.5575, 0.6627, 0.5577, 0.6812, 0.5568, 0.6812, 0.9119, 0.04985, 0.9077, 0.04983, 0.8891, 0.03255, 0.8962, 0.03258, 0.8639, 0.04983, 0.8596, 0.04985, 0.8754, 0.03258, 0.8824, 0.03255, 0.8517, 0.04986, 0.8415, 0.04987, 0.8452, 0.03261, 0.8623, 0.0326, 0.5708, 0.5917, 0.5699, 0.5917, 0.5691, 0.5847, 0.5684, 0.5716, 0.5681, 0.5545, 0.5681, 0.5361, 0.5684, 0.519, 0.5691, 0.5059, 0.5699, 0.4988, 0.5708, 0.4988, 0.5716, 0.5059, 0.5723, 0.519, 0.5726, 0.5361, 0.5726, 0.5545, 0.5723, 0.5716, 0.5716, 0.5847, 0.8095, 0.0326, 0.7964, 0.03258, 0.7964, 0.003357, 0.8095, 0.003379, 0.8962, 0.03258, 0.8891, 0.03255, 0.8891, 0.003328, 0.8962, 0.003357, 0.8266, 0.03261, 0.8095, 0.0326, 0.8095, 0.003379, 0.8266, 0.003391, 0.9093, 0.0326, 0.8962, 0.03258, 0.8962, 0.003357, 0.9093, 0.003379, 0.8452, 0.03261, 0.8266, 0.03261, 0.8266, 0.003391, 0.8452, 0.003391, 0.9264, 0.03261, 0.9093, 0.0326, 0.9093, 0.003379, 0.9264, 0.003391, 0.8623, 0.0326, 0.8452, 0.03261, 0.8452, 0.003391, 0.8623, 0.003379, 0.9449, 0.03261, 0.9264, 0.03261, 0.9264, 0.003391, 0.9449, 0.003391, 0.8754, 0.03258, 0.8623, 0.0326, 0.8623, 0.003379, 0.8754, 0.003357, 0.9621, 0.0326, 0.9449, 0.03261, 0.9449, 0.003391, 0.9621, 0.003379, 0.5775, 0.6343, 0.5784, 0.6343, 0.5784, 0.6635, 0.5775, 0.6635, 0.8824, 0.03255, 0.8754, 0.03258, 0.8754, 0.003357, 0.8824, 0.003328, 0.9751, 0.03258, 0.9621, 0.0326, 0.9621, 0.003379, 0.9751, 0.003357, 0.7964, 0.03258, 0.7893, 0.03255, 0.7893, 0.003328, 0.7964, 0.003357, 0.5784, 0.6276, 0.5775, 0.6276, 0.5775, 0.5984, 0.5784, 0.5984])
_uv.active_render = True
me_cylinder_001.materials.append(mat_lightbulb)
me_cylinder_001.materials.append(mat_lamp)
me_cylinder_001.materials.append(mat_posts)
me_cylinder_001.use_remesh_preserve_volume = False
me_cylinder_001.use_remesh_preserve_attributes = False
me_cylinder_001.use_mirror_vertex_groups = False
me_cylinder_001.update()

# ---- objects
ob_lightbulb = bpy.data.objects.new('LightBulb', me_cylinder_001)

# ---- transforms, parenting, visibility, modifiers, constraints
ob_lightbulb.location = (0.0, 0.0, 0.0)
ob_lightbulb.rotation_euler = (-0.0, 1.571, 0.0)
ob_lightbulb.scale = (0.08056, 0.08056, 1.656)
ob_lightbulb.lineart.crease_threshold = 0.0

# ---- collection membership
col_collection_2.objects.link(ob_lightbulb)

# ---- scene / render settings (as saved in the file)
scene.frame_start = 1; scene.frame_end = 250; scene.frame_set(53)
scene.render.engine = 'BLENDER_EEVEE_NEXT'
scene.render.resolution_percentage = 50
scene.render.dither_intensity = 0.0
scene.cycles.use_denoising = False
scene.cycles.samples = 10
scene.cycles.sampling_pattern = 'TABULATED_SOBOL'
scene.cycles.light_sampling_threshold = 0.0
scene.cycles.use_adaptive_sampling = False
scene.cycles.use_light_tree = False
scene.cycles.blur_glossy = 0.0
scene.cycles.pixel_filter_type = 'GAUSSIAN'
scene.cycles.sample_clamp_indirect = 0.0
scene.view_settings.view_transform = 'Standard'
bpy.context.view_layer.update()

# ---- added for rendering (the .blend has no active camera and no usable light): camera, sun
cam_auto = bpy.data.cameras.new('AutoCamera')
cam_auto.lens = 50.0
cam_auto.sensor_width = 36.0
cam_auto.clip_end = 1000.0
ob_auto_camera = bpy.data.objects.new('AutoCamera', cam_auto)
scene.collection.objects.link(ob_auto_camera)
ob_auto_camera.location = (3.5827, -4.15174, 3.6367)
ob_auto_camera.rotation_euler = (1.09748, -7.21219e-08, 0.694738)
scene.camera = ob_auto_camera
light_auto_sun = bpy.data.lights.new('AutoSun', 'SUN')
light_auto_sun.energy = 3.0
light_auto_sun.angle = 0.0523599
ob_auto_sun = bpy.data.objects.new('AutoSun', light_auto_sun)
scene.collection.objects.link(ob_auto_sun)
ob_auto_sun.rotation_euler = (0.872665, 0.174533, 0.523599)
bpy.context.view_layer.update()
